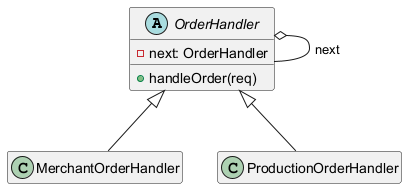

The diagram above was rendered by PlantUML. Its source (embedded in the PNG):
@startuml Pattern Chain
hide empty members
abstract class OrderHandler {
  - next: OrderHandler
  + handleOrder(req)
}
class MerchantOrderHandler
class ProductionOrderHandler
OrderHandler o-right- OrderHandler : next
OrderHandler <|-- MerchantOrderHandler
OrderHandler <|-- ProductionOrderHandler
@enduml